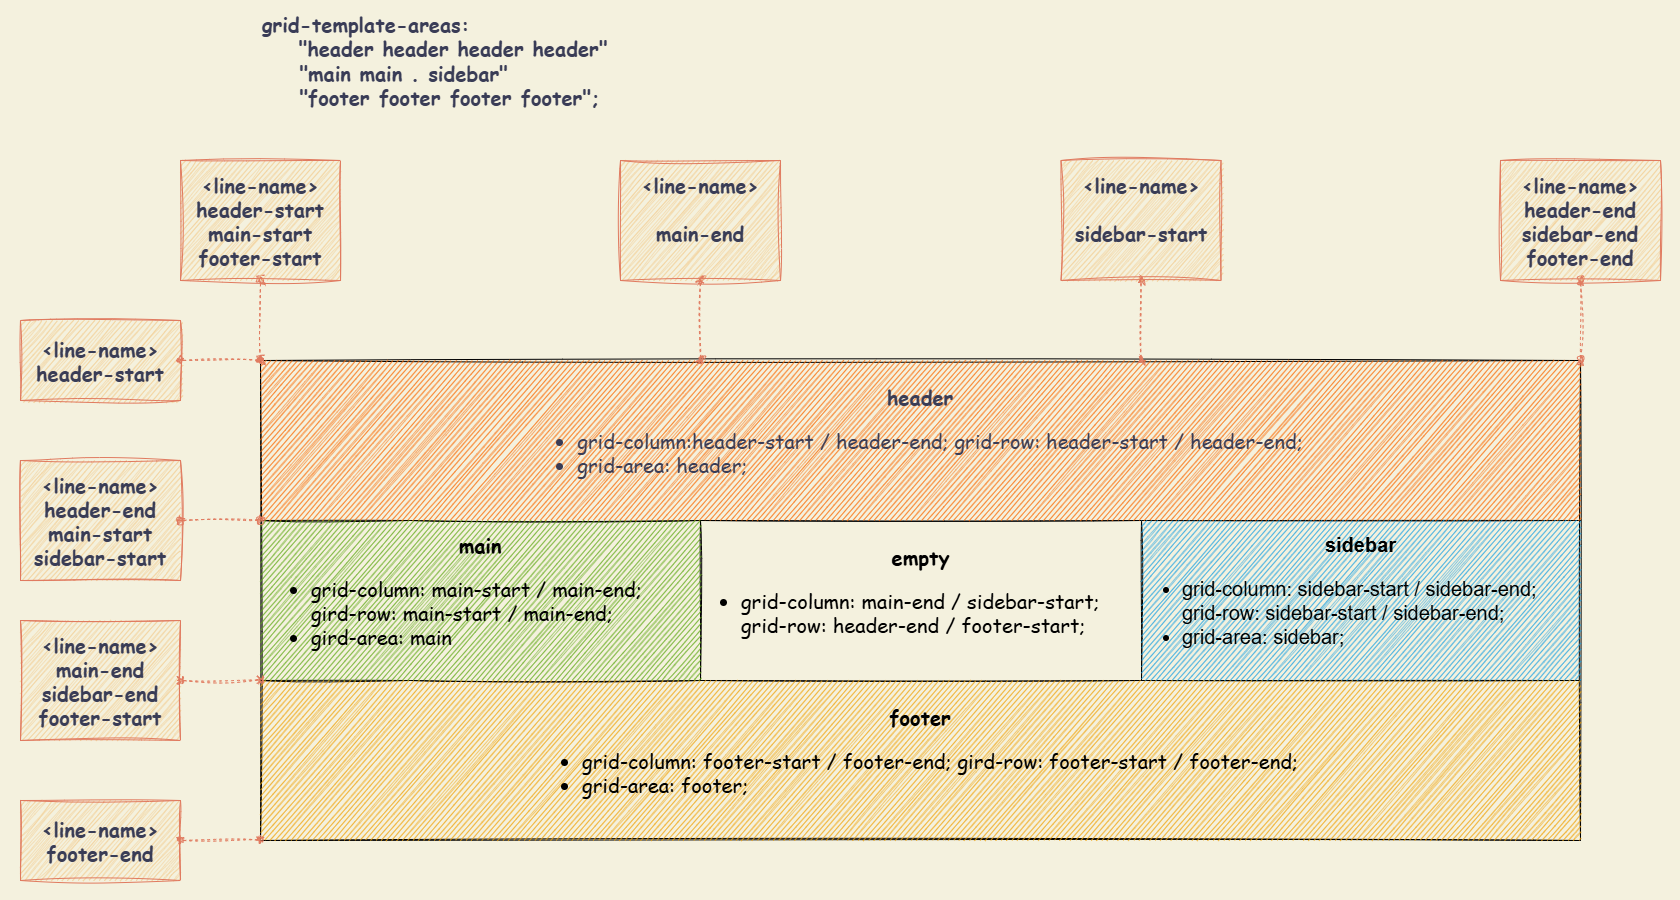

The diagram above was exported from draw.io. Its source (the exported page's mxGraphModel, read from the mxfile embedded in the PNG):
<mxGraphModel dx="2357" dy="1378" grid="1" gridSize="10" guides="1" tooltips="1" connect="1" arrows="1" fold="1" page="1" pageScale="1" pageWidth="827" pageHeight="1169" background="#F4F1DE" math="0" shadow="0">
  <root>
    <mxCell id="0" />
    <mxCell id="1" parent="0" />
    <mxCell id="ZgaMvWezQd8uCv4l6kA0-63" value="" style="rounded=0;whiteSpace=wrap;html=1;sketch=1;hachureGap=4;jiggle=2;curveFitting=1;fontFamily=Architects Daughter;fontSource=https%3A%2F%2Ffonts.googleapis.com%2Fcss%3Ffamily%3DArchitects%2BDaughter;fillColor=none;strokeColor=none;" vertex="1" parent="1">
      <mxGeometry x="20" y="40" width="1680" height="900" as="geometry" />
    </mxCell>
    <mxCell id="3" value="" style="shape=table;html=1;whiteSpace=wrap;startSize=0;container=1;collapsible=0;childLayout=tableLayout;strokeWidth=1;perimeterSpacing=0;shadow=0;swimlaneFillColor=none;fontColor=#000000;sketch=1;fillColor=none;strokeColor=#000000;fontFamily=Comic Sans MS;" parent="1" vertex="1">
      <mxGeometry x="280" y="400" width="1320.000000000001" height="480" as="geometry" />
    </mxCell>
    <mxCell id="16" style="shape=partialRectangle;html=1;whiteSpace=wrap;collapsible=0;dropTarget=0;pointerEvents=0;fillColor=#fa6800;top=0;left=0;bottom=0;right=0;points=[[0,0.5],[1,0.5]];portConstraint=eastwest;strokeColor=#C73500;fontColor=#000000;sketch=1;strokeWidth=1;" parent="3" vertex="1">
      <mxGeometry width="1320.000000000001" height="160" as="geometry" />
    </mxCell>
    <mxCell id="17" value="&lt;b&gt;header&lt;/b&gt;&lt;br&gt;&lt;div style=&quot;text-align: left;&quot;&gt;&lt;ul&gt;&lt;li&gt;&lt;span style=&quot;background-color: transparent; color: light-dark(rgb(57, 60, 86), rgb(182, 184, 207));&quot;&gt;grid-column:header-start / header-end; grid-row: header-start / header-end;&lt;/span&gt;&lt;/li&gt;&lt;li&gt;&lt;span style=&quot;background-color: transparent; color: light-dark(rgb(57, 60, 86), rgb(182, 184, 207));&quot;&gt;grid-area: header;&lt;/span&gt;&lt;/li&gt;&lt;/ul&gt;&lt;/div&gt;" style="shape=partialRectangle;whiteSpace=wrap;connectable=0;fillColor=none;top=0;left=0;bottom=0;right=0;overflow=hidden;strokeColor=#E07A5F;fontColor=#393C56;sketch=1;strokeWidth=1;rowspan=1;colspan=4;fontSize=20;spacing=10;align=center;fontFamily=Comic Sans MS;html=1;" parent="16" vertex="1">
      <mxGeometry width="1320" height="160" as="geometry">
        <mxRectangle width="150" height="160" as="alternateBounds" />
      </mxGeometry>
    </mxCell>
    <mxCell id="4" value="" style="shape=partialRectangle;html=1;whiteSpace=wrap;collapsible=0;dropTarget=0;pointerEvents=0;fillColor=none;top=0;left=0;bottom=0;right=0;points=[[0,0.5],[1,0.5]];portConstraint=eastwest;strokeColor=#E07A5F;fontColor=#393C56;sketch=1;strokeWidth=1;" parent="3" vertex="1">
      <mxGeometry y="160" width="1320.000000000001" height="160" as="geometry" />
    </mxCell>
    <mxCell id="5" value="&lt;b&gt;main&lt;/b&gt;&lt;div&gt;&lt;ul&gt;&lt;li style=&quot;text-align: left;&quot;&gt;grid-column: main-start / main-end; gird-row: main-start / main-end;&lt;/li&gt;&lt;li style=&quot;text-align: left;&quot;&gt;gird-area: main&lt;/li&gt;&lt;/ul&gt;&lt;/div&gt;" style="shape=partialRectangle;whiteSpace=wrap;connectable=0;fillColor=#60a917;top=0;left=0;bottom=0;right=0;overflow=hidden;strokeColor=#2D7600;fontColor=#000000;sketch=1;strokeWidth=1;rowspan=1;colspan=2;fontFamily=Comic Sans MS;fontSize=20;fontStyle=0;spacing=2;spacingLeft=10;spacingRight=10;html=1;" parent="4" vertex="1">
      <mxGeometry width="440" height="160" as="geometry">
        <mxRectangle width="150" height="160" as="alternateBounds" />
      </mxGeometry>
    </mxCell>
    <mxCell id="7" value="&lt;b&gt;empty&lt;/b&gt;&lt;br&gt;&lt;ul&gt;&lt;li style=&quot;text-align: left;&quot;&gt;grid-column: main-end / sidebar-start; grid-row: header-end / footer-start;&lt;/li&gt;&lt;/ul&gt;" style="shape=partialRectangle;whiteSpace=wrap;connectable=0;fillColor=none;top=0;left=0;bottom=0;right=0;overflow=hidden;strokeColor=#E07A5F;sketch=1;fontStyle=0;fontSize=20;fontFamily=Comic Sans MS;fontColor=#000000;strokeWidth=1;html=1;" parent="4" vertex="1">
      <mxGeometry x="440" width="441" height="160" as="geometry">
        <mxRectangle width="441" height="160" as="alternateBounds" />
      </mxGeometry>
    </mxCell>
    <mxCell id="38" value="&lt;b&gt;sidebar&lt;/b&gt;&lt;br&gt;&lt;ul&gt;&lt;li style=&quot;text-align: left;&quot;&gt;grid-column: sidebar-start / sidebar-end; grid-row: sidebar-start / sidebar-end;&lt;/li&gt;&lt;li style=&quot;text-align: left;&quot;&gt;grid-area: sidebar;&lt;/li&gt;&lt;/ul&gt;" style="shape=partialRectangle;whiteSpace=wrap;connectable=0;fillColor=#1ba1e2;top=0;left=0;bottom=0;right=0;overflow=hidden;strokeColor=#006EAF;fontColor=#000000;sketch=1;strokeWidth=1;fontSize=20;html=1;" parent="4" vertex="1">
      <mxGeometry x="881" width="439" height="160" as="geometry">
        <mxRectangle width="439" height="160" as="alternateBounds" />
      </mxGeometry>
    </mxCell>
    <mxCell id="8" value="" style="shape=partialRectangle;html=1;whiteSpace=wrap;collapsible=0;dropTarget=0;pointerEvents=0;fillColor=none;top=0;left=0;bottom=0;right=0;points=[[0,0.5],[1,0.5]];portConstraint=eastwest;strokeColor=#E07A5F;fontColor=#393C56;sketch=1;strokeWidth=1;" parent="3" vertex="1">
      <mxGeometry y="320" width="1320.000000000001" height="160" as="geometry" />
    </mxCell>
    <mxCell id="9" value="footer&lt;br&gt;&lt;ul&gt;&lt;li style=&quot;text-align: left;&quot;&gt;&lt;span style=&quot;font-weight: normal;&quot;&gt;grid-column: footer-start / footer-end; gird-row: footer-start / footer-end;&lt;/span&gt;&lt;/li&gt;&lt;li style=&quot;text-align: left;&quot;&gt;&lt;span style=&quot;font-weight: normal;&quot;&gt;grid-area: footer;&lt;/span&gt;&lt;/li&gt;&lt;/ul&gt;" style="shape=partialRectangle;whiteSpace=wrap;connectable=0;fillColor=#f0a30a;top=0;left=0;bottom=0;right=0;overflow=hidden;strokeColor=#BD7000;fontColor=#000000;sketch=1;strokeWidth=1;rowspan=1;colspan=4;fontFamily=Comic Sans MS;fontSize=20;fontStyle=1;html=1;" parent="8" vertex="1">
      <mxGeometry width="1320" height="160" as="geometry">
        <mxRectangle width="150" height="160" as="alternateBounds" />
      </mxGeometry>
    </mxCell>
    <mxCell id="ZgaMvWezQd8uCv4l6kA0-44" value="" style="endArrow=oval;dashed=1;html=1;rounded=0;sketch=1;hachureGap=4;jiggle=2;curveFitting=1;strokeColor=#E07A5F;fontFamily=Architects Daughter;fontSource=https%3A%2F%2Ffonts.googleapis.com%2Fcss%3Ffamily%3DArchitects%2BDaughter;fontColor=#393C56;fillColor=#F2CC8F;strokeWidth=1;entryX=0.5;entryY=1;entryDx=0;entryDy=0;startArrow=oval;startFill=1;endFill=1;endSize=5;startSize=5;jumpStyle=none;" edge="1" parent="1" target="ZgaMvWezQd8uCv4l6kA0-45">
      <mxGeometry width="50" height="50" relative="1" as="geometry">
        <mxPoint x="280" y="400" as="sourcePoint" />
        <mxPoint x="280" y="330" as="targetPoint" />
      </mxGeometry>
    </mxCell>
    <mxCell id="ZgaMvWezQd8uCv4l6kA0-45" value="&amp;lt;line-name&amp;gt;&lt;div&gt;header-start&lt;/div&gt;&lt;div&gt;main-start&lt;/div&gt;&lt;div&gt;footer-start&lt;/div&gt;" style="rounded=0;whiteSpace=wrap;html=1;sketch=1;hachureGap=4;jiggle=2;curveFitting=1;strokeColor=#E07A5F;fontFamily=Comic Sans MS;fontColor=#393C56;fillColor=#F2CC8F;fontStyle=1;fontSize=20;" vertex="1" parent="1">
      <mxGeometry x="200" y="200" width="160" height="120" as="geometry" />
    </mxCell>
    <mxCell id="ZgaMvWezQd8uCv4l6kA0-46" value="" style="endArrow=oval;dashed=1;html=1;rounded=0;sketch=1;hachureGap=4;jiggle=2;curveFitting=1;strokeColor=#E07A5F;fontFamily=Architects Daughter;fontSource=https%3A%2F%2Ffonts.googleapis.com%2Fcss%3Ffamily%3DArchitects%2BDaughter;fontColor=#393C56;fillColor=#F2CC8F;strokeWidth=1;entryX=0.5;entryY=1;entryDx=0;entryDy=0;startArrow=oval;startFill=1;endFill=1;endSize=5;startSize=5;jumpStyle=none;" edge="1" parent="1" target="ZgaMvWezQd8uCv4l6kA0-47">
      <mxGeometry width="50" height="50" relative="1" as="geometry">
        <mxPoint x="720" y="400" as="sourcePoint" />
        <mxPoint x="720" y="330" as="targetPoint" />
      </mxGeometry>
    </mxCell>
    <mxCell id="ZgaMvWezQd8uCv4l6kA0-47" value="&amp;lt;line-name&amp;gt;&lt;div&gt;&lt;br&gt;&lt;/div&gt;&lt;div&gt;main-end&lt;/div&gt;&lt;div&gt;&lt;br&gt;&lt;/div&gt;" style="rounded=0;whiteSpace=wrap;html=1;sketch=1;hachureGap=4;jiggle=2;curveFitting=1;strokeColor=#E07A5F;fontFamily=Comic Sans MS;fontColor=#393C56;fillColor=#F2CC8F;fontStyle=1;fontSize=20;" vertex="1" parent="1">
      <mxGeometry x="640" y="200" width="160" height="120" as="geometry" />
    </mxCell>
    <mxCell id="ZgaMvWezQd8uCv4l6kA0-48" value="" style="endArrow=oval;dashed=1;html=1;rounded=0;sketch=1;hachureGap=4;jiggle=2;curveFitting=1;strokeColor=#E07A5F;fontFamily=Architects Daughter;fontSource=https%3A%2F%2Ffonts.googleapis.com%2Fcss%3Ffamily%3DArchitects%2BDaughter;fontColor=#393C56;fillColor=#F2CC8F;strokeWidth=1;entryX=0.5;entryY=1;entryDx=0;entryDy=0;startArrow=oval;startFill=1;endFill=1;endSize=5;startSize=5;jumpStyle=none;" edge="1" parent="1" target="ZgaMvWezQd8uCv4l6kA0-49">
      <mxGeometry width="50" height="50" relative="1" as="geometry">
        <mxPoint x="1160.5" y="400" as="sourcePoint" />
        <mxPoint x="1160.5" y="330" as="targetPoint" />
      </mxGeometry>
    </mxCell>
    <mxCell id="ZgaMvWezQd8uCv4l6kA0-49" value="&amp;lt;line-name&amp;gt;&lt;div&gt;&lt;br&gt;&lt;/div&gt;&lt;div&gt;sidebar-start&lt;/div&gt;&lt;div&gt;&lt;br&gt;&lt;/div&gt;" style="rounded=0;whiteSpace=wrap;html=1;sketch=1;hachureGap=4;jiggle=2;curveFitting=1;strokeColor=#E07A5F;fontFamily=Comic Sans MS;fontColor=#393C56;fillColor=#F2CC8F;fontStyle=1;fontSize=20;" vertex="1" parent="1">
      <mxGeometry x="1080.5" y="200" width="160" height="120" as="geometry" />
    </mxCell>
    <mxCell id="ZgaMvWezQd8uCv4l6kA0-50" value="" style="endArrow=oval;dashed=1;html=1;rounded=0;sketch=1;hachureGap=4;jiggle=2;curveFitting=1;strokeColor=#E07A5F;fontFamily=Architects Daughter;fontSource=https%3A%2F%2Ffonts.googleapis.com%2Fcss%3Ffamily%3DArchitects%2BDaughter;fontColor=#393C56;fillColor=#F2CC8F;strokeWidth=1;entryX=0.5;entryY=1;entryDx=0;entryDy=0;startArrow=oval;startFill=1;endFill=1;endSize=5;startSize=5;jumpStyle=none;" edge="1" parent="1" target="ZgaMvWezQd8uCv4l6kA0-51">
      <mxGeometry width="50" height="50" relative="1" as="geometry">
        <mxPoint x="1600" y="400" as="sourcePoint" />
        <mxPoint x="1600" y="330" as="targetPoint" />
      </mxGeometry>
    </mxCell>
    <mxCell id="ZgaMvWezQd8uCv4l6kA0-51" value="&amp;lt;line-name&amp;gt;&lt;div&gt;header-end&lt;/div&gt;&lt;div&gt;sidebar-end&lt;/div&gt;&lt;div&gt;footer-end&lt;/div&gt;" style="rounded=0;whiteSpace=wrap;html=1;sketch=1;hachureGap=4;jiggle=2;curveFitting=1;strokeColor=#E07A5F;fontFamily=Comic Sans MS;fontColor=#393C56;fillColor=#F2CC8F;fontStyle=1;fontSize=20;" vertex="1" parent="1">
      <mxGeometry x="1520" y="200" width="160" height="120" as="geometry" />
    </mxCell>
    <mxCell id="ZgaMvWezQd8uCv4l6kA0-52" value="&amp;lt;line-name&amp;gt;&lt;div&gt;header-start&lt;/div&gt;" style="rounded=0;whiteSpace=wrap;html=1;sketch=1;hachureGap=4;jiggle=2;curveFitting=1;strokeColor=#E07A5F;fontFamily=Comic Sans MS;fontColor=#393C56;fillColor=#F2CC8F;fontStyle=1;fontSize=20;" vertex="1" parent="1">
      <mxGeometry x="40" y="360" width="160" height="80" as="geometry" />
    </mxCell>
    <mxCell id="ZgaMvWezQd8uCv4l6kA0-53" value="&amp;lt;line-name&amp;gt;&lt;div&gt;header-end&lt;/div&gt;&lt;div&gt;main-start&lt;/div&gt;&lt;div&gt;sidebar-start&lt;/div&gt;" style="rounded=0;whiteSpace=wrap;html=1;sketch=1;hachureGap=4;jiggle=2;curveFitting=1;strokeColor=#E07A5F;fontFamily=Comic Sans MS;fontColor=#393C56;fillColor=#F2CC8F;fontStyle=1;fontSize=20;" vertex="1" parent="1">
      <mxGeometry x="40" y="500" width="160" height="120" as="geometry" />
    </mxCell>
    <mxCell id="ZgaMvWezQd8uCv4l6kA0-54" value="&amp;lt;line-name&amp;gt;&lt;div&gt;&lt;span style=&quot;background-color: transparent; color: light-dark(rgb(57, 60, 86), rgb(182, 184, 207));&quot;&gt;main-end&lt;/span&gt;&lt;/div&gt;&lt;div&gt;sidebar-end&lt;/div&gt;&lt;div&gt;footer-start&lt;/div&gt;" style="rounded=0;whiteSpace=wrap;html=1;sketch=1;hachureGap=4;jiggle=2;curveFitting=1;strokeColor=#E07A5F;fontFamily=Comic Sans MS;fontColor=#393C56;fillColor=#F2CC8F;fontStyle=1;fontSize=20;" vertex="1" parent="1">
      <mxGeometry x="40" y="660" width="160" height="120" as="geometry" />
    </mxCell>
    <mxCell id="ZgaMvWezQd8uCv4l6kA0-55" value="&amp;lt;line-name&amp;gt;&lt;div&gt;footer-end&lt;/div&gt;" style="rounded=0;whiteSpace=wrap;html=1;sketch=1;hachureGap=4;jiggle=2;curveFitting=1;strokeColor=#E07A5F;fontFamily=Comic Sans MS;fontColor=#393C56;fillColor=#F2CC8F;fontStyle=1;fontSize=20;" vertex="1" parent="1">
      <mxGeometry x="40" y="840" width="160" height="80" as="geometry" />
    </mxCell>
    <mxCell id="ZgaMvWezQd8uCv4l6kA0-56" value="" style="endArrow=oval;dashed=1;html=1;rounded=0;sketch=1;hachureGap=4;jiggle=2;curveFitting=1;strokeColor=#E07A5F;fontFamily=Architects Daughter;fontSource=https%3A%2F%2Ffonts.googleapis.com%2Fcss%3Ffamily%3DArchitects%2BDaughter;fontColor=#393C56;fillColor=#F2CC8F;strokeWidth=1;entryX=1;entryY=0.5;entryDx=0;entryDy=0;startArrow=oval;startFill=1;endFill=1;endSize=5;startSize=5;jumpStyle=none;" edge="1" parent="1" target="ZgaMvWezQd8uCv4l6kA0-52">
      <mxGeometry width="50" height="50" relative="1" as="geometry">
        <mxPoint x="280" y="400" as="sourcePoint" />
        <mxPoint x="290" y="330" as="targetPoint" />
      </mxGeometry>
    </mxCell>
    <mxCell id="ZgaMvWezQd8uCv4l6kA0-57" value="" style="endArrow=oval;dashed=1;html=1;rounded=0;sketch=1;hachureGap=4;jiggle=2;curveFitting=1;strokeColor=#E07A5F;fontFamily=Architects Daughter;fontSource=https%3A%2F%2Ffonts.googleapis.com%2Fcss%3Ffamily%3DArchitects%2BDaughter;fontColor=#393C56;fillColor=#F2CC8F;strokeWidth=1;entryX=1;entryY=0.5;entryDx=0;entryDy=0;startArrow=oval;startFill=1;endFill=1;endSize=5;startSize=5;jumpStyle=none;" edge="1" parent="1" target="ZgaMvWezQd8uCv4l6kA0-53">
      <mxGeometry width="50" height="50" relative="1" as="geometry">
        <mxPoint x="280" y="559.5" as="sourcePoint" />
        <mxPoint x="200" y="559.5" as="targetPoint" />
      </mxGeometry>
    </mxCell>
    <mxCell id="ZgaMvWezQd8uCv4l6kA0-58" value="" style="endArrow=oval;dashed=1;html=1;rounded=0;sketch=1;hachureGap=4;jiggle=2;curveFitting=1;strokeColor=#E07A5F;fontFamily=Architects Daughter;fontSource=https%3A%2F%2Ffonts.googleapis.com%2Fcss%3Ffamily%3DArchitects%2BDaughter;fontColor=#393C56;fillColor=#F2CC8F;strokeWidth=1;startArrow=oval;startFill=1;endFill=1;endSize=5;startSize=5;jumpStyle=none;" edge="1" parent="1">
      <mxGeometry width="50" height="50" relative="1" as="geometry">
        <mxPoint x="280" y="719.5" as="sourcePoint" />
        <mxPoint x="200" y="720" as="targetPoint" />
      </mxGeometry>
    </mxCell>
    <mxCell id="ZgaMvWezQd8uCv4l6kA0-59" value="" style="endArrow=oval;dashed=1;html=1;rounded=0;sketch=1;hachureGap=4;jiggle=2;curveFitting=1;strokeColor=#E07A5F;fontFamily=Architects Daughter;fontSource=https%3A%2F%2Ffonts.googleapis.com%2Fcss%3Ffamily%3DArchitects%2BDaughter;fontColor=#393C56;fillColor=#F2CC8F;strokeWidth=1;startArrow=oval;startFill=1;endFill=1;endSize=5;startSize=5;jumpStyle=none;" edge="1" parent="1">
      <mxGeometry width="50" height="50" relative="1" as="geometry">
        <mxPoint x="280" y="879.5" as="sourcePoint" />
        <mxPoint x="200" y="880" as="targetPoint" />
      </mxGeometry>
    </mxCell>
    <mxCell id="ZgaMvWezQd8uCv4l6kA0-62" value="&lt;font face=&quot;Comic Sans MS&quot; color=&quot;#393c56&quot;&gt;&lt;span style=&quot;font-size: 20px;&quot;&gt;&lt;b&gt;grid-template-areas:&lt;/b&gt;&lt;/span&gt;&lt;/font&gt;&lt;div&gt;&lt;font face=&quot;Comic Sans MS&quot; color=&quot;#393c56&quot;&gt;&lt;span style=&quot;font-size: 20px;&quot;&gt;&lt;b&gt;&amp;nbsp; &amp;nbsp; &quot;header header header header&lt;/b&gt;&lt;/span&gt;&lt;/font&gt;&lt;b style=&quot;background-color: transparent; color: rgb(57, 60, 86); font-family: &amp;quot;Comic Sans MS&amp;quot;; font-size: 20px;&quot;&gt;&quot;&lt;/b&gt;&lt;/div&gt;&lt;div&gt;&lt;font face=&quot;Comic Sans MS&quot; color=&quot;#393c56&quot;&gt;&lt;span style=&quot;font-size: 20px;&quot;&gt;&lt;b&gt;&amp;nbsp; &amp;nbsp;&amp;nbsp;&lt;/b&gt;&lt;/span&gt;&lt;/font&gt;&lt;b style=&quot;background-color: transparent; color: rgb(57, 60, 86); font-family: &amp;quot;Comic Sans MS&amp;quot;; font-size: 20px;&quot;&gt;&quot;&lt;/b&gt;&lt;font style=&quot;background-color: transparent;&quot; face=&quot;Comic Sans MS&quot; color=&quot;#393c56&quot;&gt;&lt;span style=&quot;font-size: 20px;&quot;&gt;&lt;b&gt;main main . sidebar&lt;/b&gt;&lt;/span&gt;&lt;/font&gt;&lt;b style=&quot;background-color: transparent; color: rgb(57, 60, 86); font-family: &amp;quot;Comic Sans MS&amp;quot;; font-size: 20px;&quot;&gt;&quot;&lt;/b&gt;&lt;/div&gt;&lt;div&gt;&lt;font face=&quot;Comic Sans MS&quot; color=&quot;#393c56&quot;&gt;&lt;span style=&quot;font-size: 20px;&quot;&gt;&lt;b&gt;&amp;nbsp; &amp;nbsp;&amp;nbsp;&lt;/b&gt;&lt;/span&gt;&lt;/font&gt;&lt;b style=&quot;background-color: transparent; color: rgb(57, 60, 86); font-family: &amp;quot;Comic Sans MS&amp;quot;; font-size: 20px;&quot;&gt;&quot;&lt;/b&gt;&lt;font style=&quot;background-color: transparent;&quot; face=&quot;Comic Sans MS&quot; color=&quot;#393c56&quot;&gt;&lt;span style=&quot;font-size: 20px;&quot;&gt;&lt;b&gt;footer&amp;nbsp;&lt;/b&gt;&lt;/span&gt;&lt;/font&gt;&lt;b style=&quot;background-color: transparent; color: rgb(57, 60, 86); font-family: &amp;quot;Comic Sans MS&amp;quot;; font-size: 20px;&quot;&gt;footer&amp;nbsp;&lt;/b&gt;&lt;b style=&quot;background-color: transparent; color: rgb(57, 60, 86); font-family: &amp;quot;Comic Sans MS&amp;quot;; font-size: 20px;&quot;&gt;footer&amp;nbsp;&lt;/b&gt;&lt;b style=&quot;background-color: transparent; color: rgb(57, 60, 86); font-family: &amp;quot;Comic Sans MS&amp;quot;; font-size: 20px;&quot;&gt;footer&lt;/b&gt;&lt;b style=&quot;background-color: transparent; color: rgb(57, 60, 86); font-family: &amp;quot;Comic Sans MS&amp;quot;; font-size: 20px;&quot;&gt;&quot;;&lt;/b&gt;&lt;/div&gt;" style="text;html=1;align=left;verticalAlign=middle;whiteSpace=wrap;rounded=0;fontFamily=Architects Daughter;fontSource=https%3A%2F%2Ffonts.googleapis.com%2Fcss%3Ffamily%3DArchitects%2BDaughter;labelBackgroundColor=none;" vertex="1" parent="1">
      <mxGeometry x="280" y="40" width="640" height="120" as="geometry" />
    </mxCell>
  </root>
</mxGraphModel>